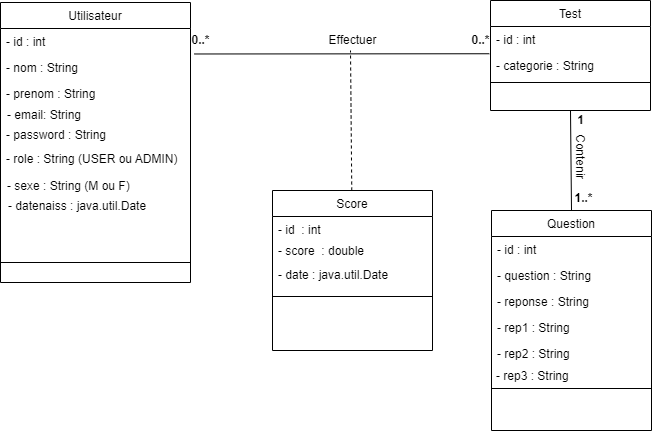

The diagram above was exported from draw.io. Its source (the exported page's mxGraphModel, read from the mxfile embedded in the PNG):
<mxGraphModel dx="920" dy="625" grid="1" gridSize="10" guides="1" tooltips="1" connect="1" arrows="1" fold="1" page="1" pageScale="1" pageWidth="827" pageHeight="1169" math="0" shadow="0">
  <root>
    <mxCell id="WIyWlLk6GJQsqaUBKTNV-0" />
    <mxCell id="WIyWlLk6GJQsqaUBKTNV-1" parent="WIyWlLk6GJQsqaUBKTNV-0" />
    <mxCell id="zkfFHV4jXpPFQw0GAbJ--0" value="Utilisateur" style="swimlane;fontStyle=0;align=center;verticalAlign=top;childLayout=stackLayout;horizontal=1;startSize=26;horizontalStack=0;resizeParent=1;resizeLast=0;collapsible=1;marginBottom=0;rounded=0;shadow=0;strokeWidth=1;" parent="WIyWlLk6GJQsqaUBKTNV-1" vertex="1">
      <mxGeometry x="90" y="92" width="190" height="280" as="geometry">
        <mxRectangle x="230" y="140" width="160" height="26" as="alternateBounds" />
      </mxGeometry>
    </mxCell>
    <mxCell id="zkfFHV4jXpPFQw0GAbJ--1" value="- id : int" style="text;align=left;verticalAlign=top;spacingLeft=4;spacingRight=4;overflow=hidden;rotatable=0;points=[[0,0.5],[1,0.5]];portConstraint=eastwest;" parent="zkfFHV4jXpPFQw0GAbJ--0" vertex="1">
      <mxGeometry y="26" width="190" height="26" as="geometry" />
    </mxCell>
    <mxCell id="zkfFHV4jXpPFQw0GAbJ--2" value="- nom : String" style="text;align=left;verticalAlign=top;spacingLeft=4;spacingRight=4;overflow=hidden;rotatable=0;points=[[0,0.5],[1,0.5]];portConstraint=eastwest;rounded=0;shadow=0;html=0;" parent="zkfFHV4jXpPFQw0GAbJ--0" vertex="1">
      <mxGeometry y="52" width="190" height="26" as="geometry" />
    </mxCell>
    <mxCell id="zkfFHV4jXpPFQw0GAbJ--3" value="- prenom : String" style="text;align=left;verticalAlign=top;spacingLeft=4;spacingRight=4;overflow=hidden;rotatable=0;points=[[0,0.5],[1,0.5]];portConstraint=eastwest;rounded=0;shadow=0;html=0;" parent="zkfFHV4jXpPFQw0GAbJ--0" vertex="1">
      <mxGeometry y="78" width="190" height="26" as="geometry" />
    </mxCell>
    <mxCell id="zkfFHV4jXpPFQw0GAbJ--6" value="Test" style="swimlane;fontStyle=0;align=center;verticalAlign=top;childLayout=stackLayout;horizontal=1;startSize=26;horizontalStack=0;resizeParent=1;resizeLast=0;collapsible=1;marginBottom=0;rounded=0;shadow=0;strokeWidth=1;" parent="WIyWlLk6GJQsqaUBKTNV-1" vertex="1">
      <mxGeometry x="580" y="90" width="160" height="110" as="geometry">
        <mxRectangle x="130" y="380" width="160" height="26" as="alternateBounds" />
      </mxGeometry>
    </mxCell>
    <mxCell id="zkfFHV4jXpPFQw0GAbJ--7" value="- id : int" style="text;align=left;verticalAlign=top;spacingLeft=4;spacingRight=4;overflow=hidden;rotatable=0;points=[[0,0.5],[1,0.5]];portConstraint=eastwest;" parent="zkfFHV4jXpPFQw0GAbJ--6" vertex="1">
      <mxGeometry y="26" width="160" height="26" as="geometry" />
    </mxCell>
    <mxCell id="zkfFHV4jXpPFQw0GAbJ--8" value="- categorie : String" style="text;align=left;verticalAlign=top;spacingLeft=4;spacingRight=4;overflow=hidden;rotatable=0;points=[[0,0.5],[1,0.5]];portConstraint=eastwest;rounded=0;shadow=0;html=0;" parent="zkfFHV4jXpPFQw0GAbJ--6" vertex="1">
      <mxGeometry y="52" width="160" height="26" as="geometry" />
    </mxCell>
    <mxCell id="zkfFHV4jXpPFQw0GAbJ--9" value="" style="line;html=1;strokeWidth=1;align=left;verticalAlign=middle;spacingTop=-1;spacingLeft=3;spacingRight=3;rotatable=0;labelPosition=right;points=[];portConstraint=eastwest;" parent="zkfFHV4jXpPFQw0GAbJ--6" vertex="1">
      <mxGeometry y="78" width="160" height="8" as="geometry" />
    </mxCell>
    <mxCell id="zkfFHV4jXpPFQw0GAbJ--13" value="Score" style="swimlane;fontStyle=0;align=center;verticalAlign=top;childLayout=stackLayout;horizontal=1;startSize=26;horizontalStack=0;resizeParent=1;resizeLast=0;collapsible=1;marginBottom=0;rounded=0;shadow=0;strokeWidth=1;" parent="WIyWlLk6GJQsqaUBKTNV-1" vertex="1">
      <mxGeometry x="362" y="280" width="160" height="160" as="geometry">
        <mxRectangle x="340" y="380" width="170" height="26" as="alternateBounds" />
      </mxGeometry>
    </mxCell>
    <mxCell id="zkfFHV4jXpPFQw0GAbJ--14" value="- id  : int " style="text;align=left;verticalAlign=top;spacingLeft=4;spacingRight=4;overflow=hidden;rotatable=0;points=[[0,0.5],[1,0.5]];portConstraint=eastwest;" parent="zkfFHV4jXpPFQw0GAbJ--13" vertex="1">
      <mxGeometry y="26" width="160" height="26" as="geometry" />
    </mxCell>
    <mxCell id="zkfFHV4jXpPFQw0GAbJ--15" value="" style="line;html=1;strokeWidth=1;align=left;verticalAlign=middle;spacingTop=-1;spacingLeft=3;spacingRight=3;rotatable=0;labelPosition=right;points=[];portConstraint=eastwest;" parent="zkfFHV4jXpPFQw0GAbJ--13" vertex="1">
      <mxGeometry y="52" width="160" height="108" as="geometry" />
    </mxCell>
    <mxCell id="zkfFHV4jXpPFQw0GAbJ--17" value="Question" style="swimlane;fontStyle=0;align=center;verticalAlign=top;childLayout=stackLayout;horizontal=1;startSize=26;horizontalStack=0;resizeParent=1;resizeLast=0;collapsible=1;marginBottom=0;rounded=0;shadow=0;strokeWidth=1;" parent="WIyWlLk6GJQsqaUBKTNV-1" vertex="1">
      <mxGeometry x="581" y="300" width="160" height="220" as="geometry">
        <mxRectangle x="550" y="140" width="160" height="26" as="alternateBounds" />
      </mxGeometry>
    </mxCell>
    <mxCell id="zkfFHV4jXpPFQw0GAbJ--18" value="- id : int " style="text;align=left;verticalAlign=top;spacingLeft=4;spacingRight=4;overflow=hidden;rotatable=0;points=[[0,0.5],[1,0.5]];portConstraint=eastwest;" parent="zkfFHV4jXpPFQw0GAbJ--17" vertex="1">
      <mxGeometry y="26" width="160" height="26" as="geometry" />
    </mxCell>
    <mxCell id="zkfFHV4jXpPFQw0GAbJ--19" value="- question : String" style="text;align=left;verticalAlign=top;spacingLeft=4;spacingRight=4;overflow=hidden;rotatable=0;points=[[0,0.5],[1,0.5]];portConstraint=eastwest;rounded=0;shadow=0;html=0;" parent="zkfFHV4jXpPFQw0GAbJ--17" vertex="1">
      <mxGeometry y="52" width="160" height="26" as="geometry" />
    </mxCell>
    <mxCell id="zkfFHV4jXpPFQw0GAbJ--20" value="- reponse : String" style="text;align=left;verticalAlign=top;spacingLeft=4;spacingRight=4;overflow=hidden;rotatable=0;points=[[0,0.5],[1,0.5]];portConstraint=eastwest;rounded=0;shadow=0;html=0;" parent="zkfFHV4jXpPFQw0GAbJ--17" vertex="1">
      <mxGeometry y="78" width="160" height="26" as="geometry" />
    </mxCell>
    <mxCell id="zkfFHV4jXpPFQw0GAbJ--21" value="- rep1 : String" style="text;align=left;verticalAlign=top;spacingLeft=4;spacingRight=4;overflow=hidden;rotatable=0;points=[[0,0.5],[1,0.5]];portConstraint=eastwest;rounded=0;shadow=0;html=0;" parent="zkfFHV4jXpPFQw0GAbJ--17" vertex="1">
      <mxGeometry y="104" width="160" height="26" as="geometry" />
    </mxCell>
    <mxCell id="zkfFHV4jXpPFQw0GAbJ--22" value="- rep2 : String" style="text;align=left;verticalAlign=top;spacingLeft=4;spacingRight=4;overflow=hidden;rotatable=0;points=[[0,0.5],[1,0.5]];portConstraint=eastwest;rounded=0;shadow=0;html=0;" parent="zkfFHV4jXpPFQw0GAbJ--17" vertex="1">
      <mxGeometry y="130" width="160" height="26" as="geometry" />
    </mxCell>
    <mxCell id="zkfFHV4jXpPFQw0GAbJ--23" value="" style="line;html=1;strokeWidth=1;align=left;verticalAlign=middle;spacingTop=-1;spacingLeft=3;spacingRight=3;rotatable=0;labelPosition=right;points=[];portConstraint=eastwest;" parent="zkfFHV4jXpPFQw0GAbJ--17" vertex="1">
      <mxGeometry y="156" width="160" height="44" as="geometry" />
    </mxCell>
    <mxCell id="3baBYoq29LxWqjV3IdP1-1" value="- rep3 : String" style="text;align=left;verticalAlign=top;spacingLeft=4;spacingRight=4;overflow=hidden;rotatable=0;points=[[0,0.5],[1,0.5]];portConstraint=eastwest;rounded=0;shadow=0;html=0;" vertex="1" parent="WIyWlLk6GJQsqaUBKTNV-1">
      <mxGeometry x="580" y="452" width="160" height="26" as="geometry" />
    </mxCell>
    <mxCell id="3baBYoq29LxWqjV3IdP1-3" value="- email: String" style="text;align=left;verticalAlign=top;spacingLeft=4;spacingRight=4;overflow=hidden;rotatable=0;points=[[0,0.5],[1,0.5]];portConstraint=eastwest;rounded=0;shadow=0;html=0;" vertex="1" parent="WIyWlLk6GJQsqaUBKTNV-1">
      <mxGeometry x="91" y="191" width="160" height="26" as="geometry" />
    </mxCell>
    <mxCell id="3baBYoq29LxWqjV3IdP1-6" value="- password : String" style="text;align=left;verticalAlign=top;spacingLeft=4;spacingRight=4;overflow=hidden;rotatable=0;points=[[0,0.5],[1,0.5]];portConstraint=eastwest;rounded=0;shadow=0;html=0;" vertex="1" parent="WIyWlLk6GJQsqaUBKTNV-1">
      <mxGeometry x="90" y="211" width="160" height="26" as="geometry" />
    </mxCell>
    <mxCell id="3baBYoq29LxWqjV3IdP1-7" value="- role : String (USER ou ADMIN)" style="text;align=left;verticalAlign=top;spacingLeft=4;spacingRight=4;overflow=hidden;rotatable=0;points=[[0,0.5],[1,0.5]];portConstraint=eastwest;rounded=0;shadow=0;html=0;fontSize=12;" vertex="1" parent="WIyWlLk6GJQsqaUBKTNV-1">
      <mxGeometry x="90" y="235" width="190" height="26" as="geometry" />
    </mxCell>
    <mxCell id="3baBYoq29LxWqjV3IdP1-8" value="- sexe : String (M ou F)" style="text;align=left;verticalAlign=top;spacingLeft=4;spacingRight=4;overflow=hidden;rotatable=0;points=[[0,0.5],[1,0.5]];portConstraint=eastwest;rounded=0;shadow=0;html=0;" vertex="1" parent="WIyWlLk6GJQsqaUBKTNV-1">
      <mxGeometry x="91" y="262" width="160" height="26" as="geometry" />
    </mxCell>
    <mxCell id="3baBYoq29LxWqjV3IdP1-9" value="- datenaiss : java.util.Date" style="text;align=left;verticalAlign=top;spacingLeft=4;spacingRight=4;overflow=hidden;rotatable=0;points=[[0,0.5],[1,0.5]];portConstraint=eastwest;rounded=0;shadow=0;html=0;" vertex="1" parent="WIyWlLk6GJQsqaUBKTNV-1">
      <mxGeometry x="92" y="282" width="160" height="26" as="geometry" />
    </mxCell>
    <mxCell id="3baBYoq29LxWqjV3IdP1-10" value="- score  : double " style="text;align=left;verticalAlign=top;spacingLeft=4;spacingRight=4;overflow=hidden;rotatable=0;points=[[0,0.5],[1,0.5]];portConstraint=eastwest;" vertex="1" parent="WIyWlLk6GJQsqaUBKTNV-1">
      <mxGeometry x="362" y="327" width="160" height="26" as="geometry" />
    </mxCell>
    <mxCell id="3baBYoq29LxWqjV3IdP1-11" value="- date : java.util.Date" style="text;align=left;verticalAlign=top;spacingLeft=4;spacingRight=4;overflow=hidden;rotatable=0;points=[[0,0.5],[1,0.5]];portConstraint=eastwest;" vertex="1" parent="WIyWlLk6GJQsqaUBKTNV-1">
      <mxGeometry x="362" y="351" width="160" height="26" as="geometry" />
    </mxCell>
    <mxCell id="3baBYoq29LxWqjV3IdP1-12" value="" style="endArrow=none;html=1;rounded=0;fontSize=12;" edge="1" parent="WIyWlLk6GJQsqaUBKTNV-1">
      <mxGeometry width="50" height="50" relative="1" as="geometry">
        <mxPoint x="90" y="352" as="sourcePoint" />
        <mxPoint x="280" y="352" as="targetPoint" />
      </mxGeometry>
    </mxCell>
    <mxCell id="3baBYoq29LxWqjV3IdP1-13" value="" style="endArrow=none;html=1;rounded=0;fontSize=12;entryX=0.5;entryY=1;entryDx=0;entryDy=0;exitX=0.5;exitY=0;exitDx=0;exitDy=0;" edge="1" parent="WIyWlLk6GJQsqaUBKTNV-1" source="zkfFHV4jXpPFQw0GAbJ--17" target="zkfFHV4jXpPFQw0GAbJ--6">
      <mxGeometry width="50" height="50" relative="1" as="geometry">
        <mxPoint x="510" y="260" as="sourcePoint" />
        <mxPoint x="610" y="260" as="targetPoint" />
      </mxGeometry>
    </mxCell>
    <mxCell id="3baBYoq29LxWqjV3IdP1-14" value="&lt;b&gt;1&lt;/b&gt;" style="text;html=1;align=center;verticalAlign=middle;resizable=0;points=[];autosize=1;strokeColor=none;fillColor=none;fontSize=12;" vertex="1" parent="WIyWlLk6GJQsqaUBKTNV-1">
      <mxGeometry x="660" y="200" width="20" height="20" as="geometry" />
    </mxCell>
    <mxCell id="3baBYoq29LxWqjV3IdP1-15" value="&lt;b&gt;1..*&lt;/b&gt;" style="text;html=1;align=center;verticalAlign=middle;resizable=0;points=[];autosize=1;strokeColor=none;fillColor=none;fontSize=12;" vertex="1" parent="WIyWlLk6GJQsqaUBKTNV-1">
      <mxGeometry x="658" y="278" width="30" height="20" as="geometry" />
    </mxCell>
    <mxCell id="3baBYoq29LxWqjV3IdP1-17" value="Contenir" style="text;html=1;align=center;verticalAlign=middle;resizable=0;points=[];autosize=1;strokeColor=none;fillColor=none;fontSize=12;rotation=90;" vertex="1" parent="WIyWlLk6GJQsqaUBKTNV-1">
      <mxGeometry x="640" y="236" width="60" height="20" as="geometry" />
    </mxCell>
    <mxCell id="3baBYoq29LxWqjV3IdP1-18" value="" style="endArrow=none;html=1;rounded=0;fontSize=12;entryX=-0.007;entryY=0.048;entryDx=0;entryDy=0;entryPerimeter=0;exitX=1.019;exitY=-0.02;exitDx=0;exitDy=0;exitPerimeter=0;" edge="1" parent="WIyWlLk6GJQsqaUBKTNV-1" source="zkfFHV4jXpPFQw0GAbJ--2" target="zkfFHV4jXpPFQw0GAbJ--8">
      <mxGeometry width="50" height="50" relative="1" as="geometry">
        <mxPoint x="360" y="220" as="sourcePoint" />
        <mxPoint x="410" y="170" as="targetPoint" />
      </mxGeometry>
    </mxCell>
    <mxCell id="3baBYoq29LxWqjV3IdP1-19" value="" style="endArrow=none;html=1;rounded=0;fontSize=12;dashed=1;" edge="1" parent="WIyWlLk6GJQsqaUBKTNV-1" source="zkfFHV4jXpPFQw0GAbJ--13">
      <mxGeometry width="50" height="50" relative="1" as="geometry">
        <mxPoint x="440" y="270" as="sourcePoint" />
        <mxPoint x="440" y="140" as="targetPoint" />
      </mxGeometry>
    </mxCell>
    <mxCell id="3baBYoq29LxWqjV3IdP1-20" value="Effectuer" style="text;html=1;align=center;verticalAlign=middle;resizable=0;points=[];autosize=1;strokeColor=none;fillColor=none;fontSize=12;" vertex="1" parent="WIyWlLk6GJQsqaUBKTNV-1">
      <mxGeometry x="412" y="120" width="60" height="20" as="geometry" />
    </mxCell>
    <mxCell id="3baBYoq29LxWqjV3IdP1-21" value="&lt;b&gt;0..*&lt;/b&gt;" style="text;html=1;align=center;verticalAlign=middle;resizable=0;points=[];autosize=1;strokeColor=none;fillColor=none;fontSize=12;" vertex="1" parent="WIyWlLk6GJQsqaUBKTNV-1">
      <mxGeometry x="275" y="120" width="30" height="20" as="geometry" />
    </mxCell>
    <mxCell id="3baBYoq29LxWqjV3IdP1-22" value="&lt;b&gt;0..*&lt;/b&gt;" style="text;html=1;align=center;verticalAlign=middle;resizable=0;points=[];autosize=1;strokeColor=none;fillColor=none;fontSize=12;" vertex="1" parent="WIyWlLk6GJQsqaUBKTNV-1">
      <mxGeometry x="555" y="120" width="30" height="20" as="geometry" />
    </mxCell>
  </root>
</mxGraphModel>